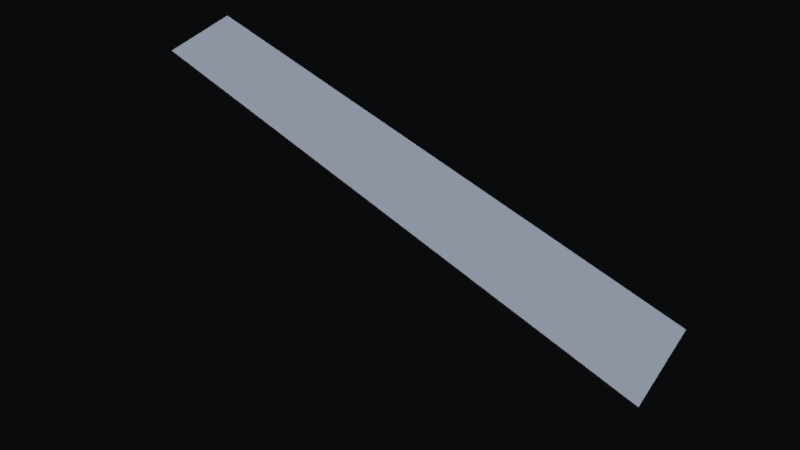 # Source: street2.blend  (saved by Blender 2.79.6; exported with 4.5.12 LTS)
import bpy
from mathutils import Matrix  # noqa: F401  (used for matrix-valued properties, if any)

bpy.ops.wm.read_factory_settings(use_empty=True)
scene = bpy.context.scene
scene.name = 'Scene'

# ---- collections
col_collection_1 = bpy.data.collections.new('Collection 1'); scene.collection.children.link(col_collection_1)

# ---- materials (node trees are filled in below, after node groups)
mat_materiais_001 = bpy.data.materials.new('Materiais_001')
mat_materiais_001.alpha_threshold = 0.0
mat_materiais_001.use_transparent_shadow = False
mat_materiais_001.specular_color = (0.5, 0.5, 0.5)
mat_materiais_001.roughness = 0.5

# ---- material node trees

# ---- world
world_world = bpy.data.worlds.new('World'); scene.world = world_world
world_world.color = (0.002848, 0.003254, 0.003641)
world_world.use_sun_shadow = False
world_world.sun_shadow_jitter_overblur = 0.0

# ---- cameras
cam_camera = bpy.data.cameras.new('Camera')
cam_camera.clip_end = 5e+05
cam_camera.lens = 20.0
cam_camera.sensor_width = 32.0
cam_camera.sensor_height = 18.0
cam_camera.ortho_scale = 7.314
cam_camera.dof.focus_distance = 0.0
cam_camera.dof.aperture_fstop = 128.0

# ---- lights
light_lamp = bpy.data.lights.new('Lamp', 'SUN')
light_lamp.transmission_factor = 0.0
light_lamp.cutoff_distance = 30.0
light_lamp.angle = 0.1993
light_lamp.energy = 0.3
light_lamp.shadow_buffer_clip_start = 1.001
light_lamp.shadow_soft_size = 0.1
light_lamp.shadow_cascade_max_distance = 1000.0
light_lamp_002 = bpy.data.lights.new('Lamp.002', 'SUN')
light_lamp_002.color = (1.0, 0.2858, 0.003573)
light_lamp_002.transmission_factor = 0.0
light_lamp_002.cutoff_distance = 30.0
light_lamp_002.angle = 0.1993
light_lamp_002.energy = 0.4
light_lamp_002.shadow_buffer_clip_start = 1.001
light_lamp_002.shadow_soft_size = 0.1
light_lamp_002.shadow_cascade_max_distance = 1000.0
light_lamp_001 = bpy.data.lights.new('Lamp.001', 'SUN')
light_lamp_001.color = (0.002057, 0.3427, 1.0)
light_lamp_001.transmission_factor = 0.0
light_lamp_001.cutoff_distance = 30.0
light_lamp_001.angle = 0.1993
light_lamp_001.energy = 0.4
light_lamp_001.shadow_buffer_clip_start = 1.001
light_lamp_001.shadow_soft_size = 0.1
light_lamp_001.shadow_cascade_max_distance = 1000.0
light_sun = bpy.data.lights.new('Sun', 'SUN')
light_sun.transmission_factor = 0.0
light_sun.cutoff_distance = 42.0
light_sun.angle = 0.1993
light_sun.energy = 1.0
light_sun.shadow_buffer_clip_start = 1.001
light_sun.shadow_soft_size = 0.1
light_sun.shadow_cascade_max_distance = 1000.0

# ---- meshes
me_cubo_001 = bpy.data.meshes.new('Cubo.001')
me_cubo_001.from_pydata([(-0.9483, -1.0, -1.0), (-0.9483, -1.0, 1.0), (-0.9483, 1.0, -1.0), (-0.9483, 1.0, 1.0), (0.9483, -1.0, -1.0), (0.9483, -1.0, 1.0), (0.9483, 1.0, -1.0), (0.9483, 1.0, 1.0)], [], [(1, 2, 0), (3, 6, 2), (7, 4, 6), (5, 0, 4), (6, 0, 2), (3, 5, 7), (1, 3, 2), (3, 7, 6), (7, 5, 4), (5, 1, 0), (6, 4, 0), (3, 1, 5)])
_uv = me_cubo_001.uv_layers.new(name='Cubo-mesh-map-0')
_uv.uv.foreach_set('vector', [-1.339, 0.0309, 2.339, 0.9691, 2.339, 0.0309, -1.339, 0.0309, 2.339, 0.9691, 2.339, 0.0309, -1.339, 0.0309, 2.339, 0.9691, 2.339, 0.0309, -1.339, 0.0309, 2.339, 0.9691, 2.339, 0.0309, -1.339, 0.0309, 2.339, 0.9691, 2.339, 0.0309, -1.339, 0.0309, 2.339, 0.9691, 2.339, 0.0309, -1.339, 0.0309, -1.339, 0.9691, 2.339, 0.9691, -1.339, 0.0309, -1.339, 0.9691, 2.339, 0.9691, -1.339, 0.0309, -1.339, 0.9691, 2.339, 0.9691, -1.339, 0.0309, -1.339, 0.9691, 2.339, 0.9691, -1.339, 0.0309, -1.339, 0.9691, 2.339, 0.9691, -1.339, 0.0309, -1.339, 0.9691, 2.339, 0.9691])
me_cubo_001.materials.append(mat_materiais_001)
me_cubo_001.use_remesh_preserve_volume = False
me_cubo_001.use_remesh_preserve_attributes = False
me_cubo_001.use_mirror_vertex_groups = False
me_cubo_001.update()

# ---- objects
ob_rua = bpy.data.objects.new('rua', me_cubo_001)
ob_lamp_003 = bpy.data.objects.new('Lamp.003', light_lamp)
ob_lamp_002 = bpy.data.objects.new('Lamp.002', light_lamp_002)
ob_lamp_001 = bpy.data.objects.new('Lamp.001', light_lamp_001)
ob_lamp = bpy.data.objects.new('Lamp', light_sun)
ob_camera = bpy.data.objects.new('Camera', cam_camera)

# ---- transforms, parenting, visibility, modifiers, constraints
ob_rua.location = (0.8994, 0.5652, 1.0)
ob_rua.rotation_euler = (3.142, -0.0, 0.0)
ob_rua.scale = (-16.71, -2.17, -0.1506)
ob_rua.lineart.crease_threshold = 0.0
ob_lamp_003.location = (4.076, 1.005, 31.71)
ob_lamp_003.rotation_euler = (0.6503, 0.05522, 1.866)
ob_lamp_003.hide_viewport = True
ob_lamp_003.lineart.crease_threshold = 0.0
ob_lamp_002.location = (7.781, 4.307, 6.73)
ob_lamp_002.rotation_euler = (3.142, -0.0, 0.0)
ob_lamp_002.lock_rotations_4d = False
ob_lamp_002.empty_display_type = 'ARROWS'
ob_lamp_002.color = (0.0, 0.0, 0.0, 0.0)
ob_lamp_002.hide_viewport = True
ob_lamp_002.hide_select = True
ob_lamp_002.lineart.crease_threshold = 0.0
ob_lamp_001.location = (7.781, 4.307, 6.73)
ob_lamp_001.lock_rotations_4d = False
ob_lamp_001.empty_display_type = 'ARROWS'
ob_lamp_001.color = (0.0, 0.0, 0.0, 0.0)
ob_lamp_001.hide_viewport = True
ob_lamp_001.hide_select = True
ob_lamp_001.lineart.crease_threshold = 0.0
ob_lamp.location = (10.31, 3.409, 14.65)
ob_lamp.rotation_euler = (0.6503, 0.05522, 1.866)
ob_lamp.lock_rotations_4d = False
ob_lamp.empty_display_type = 'ARROWS'
ob_lamp.color = (0.0, 0.0, 0.0, 0.0)
ob_lamp.hide_viewport = True
ob_lamp.hide_select = True
ob_lamp.lineart.crease_threshold = 0.0
ob_camera.location = (11.85, -10.78, 22.57)
ob_camera.rotation_euler = (0.5185, 1.482e-05, 0.7216)
ob_camera.lock_rotations_4d = False
ob_camera.empty_display_type = 'ARROWS'
ob_camera.color = (0.0, 0.0, 0.0, 0.0)
ob_camera.hide_viewport = True
ob_camera.hide_select = True
ob_camera.display_type = 'WIRE'
ob_camera.lineart.crease_threshold = 0.0

# ---- collection membership
col_collection_1.objects.link(ob_rua)
col_collection_1.objects.link(ob_lamp_003)
col_collection_1.objects.link(ob_lamp_002)
col_collection_1.objects.link(ob_lamp_001)
col_collection_1.objects.link(ob_lamp)
col_collection_1.objects.link(ob_camera)

# ---- scene / render settings (as saved in the file)
scene.camera = ob_camera
scene.frame_start = 1; scene.frame_end = 250; scene.frame_set(1)
scene.render.engine = 'BLENDER_EEVEE_NEXT'
scene.render.resolution_x = 1280
scene.render.resolution_y = 720
scene.render.dither_intensity = 0.0
scene.cycles.use_denoising = False
scene.cycles.samples = 128
scene.cycles.sampling_pattern = 'TABULATED_SOBOL'
scene.cycles.use_adaptive_sampling = False
scene.cycles.use_light_tree = False
scene.view_settings.view_transform = 'Standard'
bpy.context.view_layer.update()
